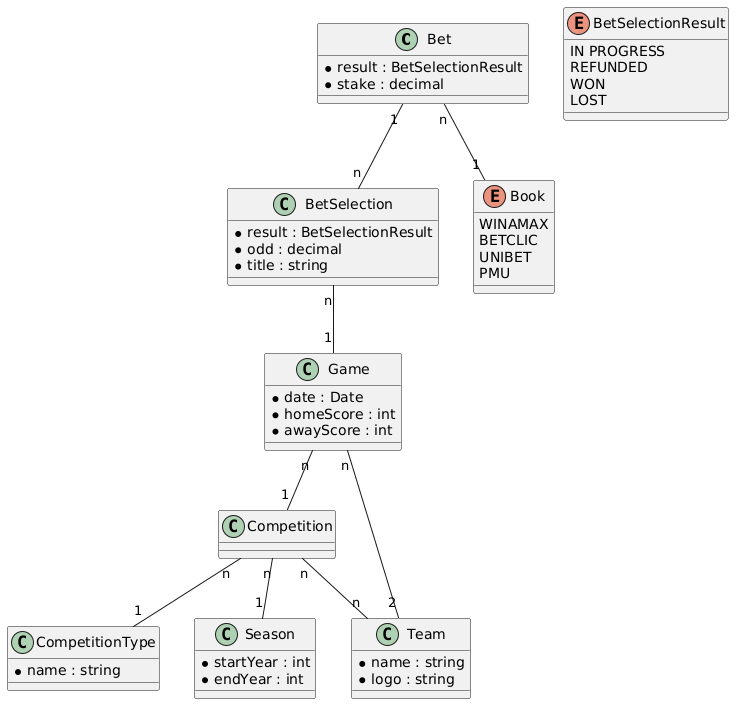

The diagram above was rendered by PlantUML. Its source (embedded in the PNG):
@startuml
class Bet{
   *result : BetSelectionResult
   *stake : decimal
}

class BetSelection{
   *result : BetSelectionResult
   *odd : decimal
   *title : string
}

class Game{
   *date : Date
   *homeScore : int
   *awayScore : int
}

class Competition{
}

class CompetitionType{
   *name : string
}

class Season{
  *startYear : int
  *endYear : int
}

class Team{
  *name : string
  *logo : string
}

enum Book{
    WINAMAX
    BETCLIC
    UNIBET
    PMU
}

enum BetSelectionResult{
    IN PROGRESS
    REFUNDED
    WON
    LOST
}


Bet "1"--"n" BetSelection
Bet "n" -- "1" Book
BetSelection "n" -- "1" Game
Game "n" -- "2" Team
Game "n" -- "1" Competition
Competition "n" -- "1" CompetitionType
Competition "n" -- "1" Season
Competition "n" -- "n" Team
@enduml